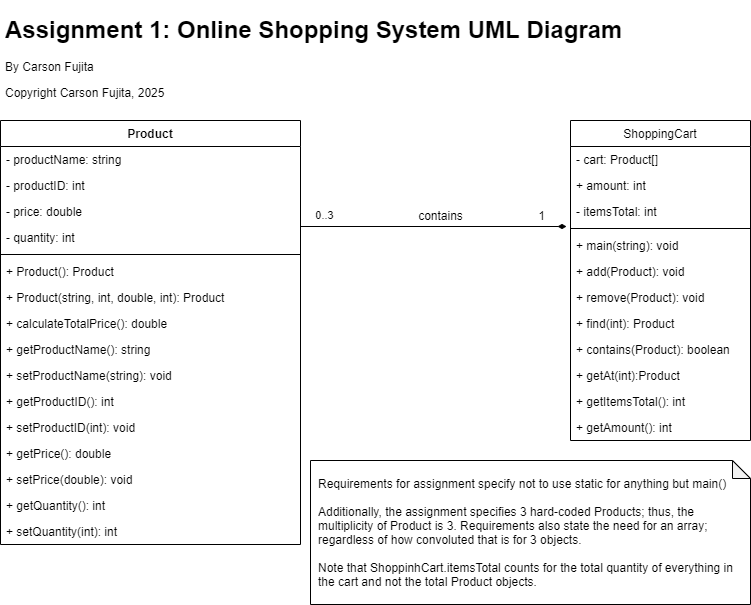

The diagram above was exported from draw.io. Its source (the exported page's mxGraphModel, read from the mxfile embedded in the PNG):
<mxGraphModel dx="1086" dy="806" grid="1" gridSize="10" guides="1" tooltips="1" connect="1" arrows="1" fold="1" page="1" pageScale="1" pageWidth="850" pageHeight="1100" math="0" shadow="0">
  <root>
    <mxCell id="7Sb_m9X445iHZZNgVKfj-0" />
    <mxCell id="7Sb_m9X445iHZZNgVKfj-1" parent="7Sb_m9X445iHZZNgVKfj-0" />
    <mxCell id="5RMVBK-QYrZy7LOu_omN-7" style="edgeStyle=orthogonalEdgeStyle;rounded=0;orthogonalLoop=1;jettySize=auto;html=1;endArrow=diamondThin;endFill=1;exitX=1;exitY=0.25;exitDx=0;exitDy=0;" edge="1" parent="7Sb_m9X445iHZZNgVKfj-1" source="YnWuSOuUeeE3ut9KJPqA-5">
      <mxGeometry relative="1" as="geometry">
        <mxPoint x="320" y="400" as="sourcePoint" />
        <mxPoint x="586" y="296" as="targetPoint" />
        <Array as="points" />
      </mxGeometry>
    </mxCell>
    <mxCell id="5RMVBK-QYrZy7LOu_omN-9" value="0..3" style="edgeLabel;html=1;align=center;verticalAlign=middle;resizable=0;points=[];" vertex="1" connectable="0" parent="5RMVBK-QYrZy7LOu_omN-7">
      <mxGeometry x="-0.8636" y="7" relative="1" as="geometry">
        <mxPoint x="5" y="-5" as="offset" />
      </mxGeometry>
    </mxCell>
    <mxCell id="YnWuSOuUeeE3ut9KJPqA-5" value="Product" style="swimlane;fontStyle=1;align=center;verticalAlign=top;childLayout=stackLayout;horizontal=1;startSize=26;horizontalStack=0;resizeParent=1;resizeParentMax=0;resizeLast=0;collapsible=1;marginBottom=0;" vertex="1" parent="7Sb_m9X445iHZZNgVKfj-1">
      <mxGeometry x="20" y="190" width="300" height="424" as="geometry" />
    </mxCell>
    <mxCell id="YnWuSOuUeeE3ut9KJPqA-1" value="- productName: string" style="text;strokeColor=none;fillColor=none;align=left;verticalAlign=top;spacingLeft=4;spacingRight=4;overflow=hidden;rotatable=0;points=[[0,0.5],[1,0.5]];portConstraint=eastwest;" vertex="1" parent="YnWuSOuUeeE3ut9KJPqA-5">
      <mxGeometry y="26" width="300" height="26" as="geometry" />
    </mxCell>
    <mxCell id="YnWuSOuUeeE3ut9KJPqA-2" value="- productID: int" style="text;strokeColor=none;fillColor=none;align=left;verticalAlign=top;spacingLeft=4;spacingRight=4;overflow=hidden;rotatable=0;points=[[0,0.5],[1,0.5]];portConstraint=eastwest;" vertex="1" parent="YnWuSOuUeeE3ut9KJPqA-5">
      <mxGeometry y="52" width="300" height="26" as="geometry" />
    </mxCell>
    <mxCell id="YnWuSOuUeeE3ut9KJPqA-3" value="- price: double" style="text;strokeColor=none;fillColor=none;align=left;verticalAlign=top;spacingLeft=4;spacingRight=4;overflow=hidden;rotatable=0;points=[[0,0.5],[1,0.5]];portConstraint=eastwest;" vertex="1" parent="YnWuSOuUeeE3ut9KJPqA-5">
      <mxGeometry y="78" width="300" height="26" as="geometry" />
    </mxCell>
    <mxCell id="YnWuSOuUeeE3ut9KJPqA-4" value="- quantity: int" style="text;strokeColor=none;fillColor=none;align=left;verticalAlign=top;spacingLeft=4;spacingRight=4;overflow=hidden;rotatable=0;points=[[0,0.5],[1,0.5]];portConstraint=eastwest;" vertex="1" parent="YnWuSOuUeeE3ut9KJPqA-5">
      <mxGeometry y="104" width="300" height="26" as="geometry" />
    </mxCell>
    <mxCell id="YnWuSOuUeeE3ut9KJPqA-7" value="" style="line;strokeWidth=1;fillColor=none;align=left;verticalAlign=middle;spacingTop=-1;spacingLeft=3;spacingRight=3;rotatable=0;labelPosition=right;points=[];portConstraint=eastwest;" vertex="1" parent="YnWuSOuUeeE3ut9KJPqA-5">
      <mxGeometry y="130" width="300" height="8" as="geometry" />
    </mxCell>
    <mxCell id="5RMVBK-QYrZy7LOu_omN-0" value="+ Product(): Product" style="text;strokeColor=none;fillColor=none;align=left;verticalAlign=top;spacingLeft=4;spacingRight=4;overflow=hidden;rotatable=0;points=[[0,0.5],[1,0.5]];portConstraint=eastwest;" vertex="1" parent="YnWuSOuUeeE3ut9KJPqA-5">
      <mxGeometry y="138" width="300" height="26" as="geometry" />
    </mxCell>
    <mxCell id="5RMVBK-QYrZy7LOu_omN-1" value="+ Product(string, int, double, int): Product" style="text;strokeColor=none;fillColor=none;align=left;verticalAlign=top;spacingLeft=4;spacingRight=4;overflow=hidden;rotatable=0;points=[[0,0.5],[1,0.5]];portConstraint=eastwest;" vertex="1" parent="YnWuSOuUeeE3ut9KJPqA-5">
      <mxGeometry y="164" width="300" height="26" as="geometry" />
    </mxCell>
    <mxCell id="5RMVBK-QYrZy7LOu_omN-2" value="+ calculateTotalPrice(): double" style="text;strokeColor=none;fillColor=none;align=left;verticalAlign=top;spacingLeft=4;spacingRight=4;overflow=hidden;rotatable=0;points=[[0,0.5],[1,0.5]];portConstraint=eastwest;" vertex="1" parent="YnWuSOuUeeE3ut9KJPqA-5">
      <mxGeometry y="190" width="300" height="26" as="geometry" />
    </mxCell>
    <mxCell id="YnWuSOuUeeE3ut9KJPqA-8" value="+ getProductName(): string" style="text;strokeColor=none;fillColor=none;align=left;verticalAlign=top;spacingLeft=4;spacingRight=4;overflow=hidden;rotatable=0;points=[[0,0.5],[1,0.5]];portConstraint=eastwest;" vertex="1" parent="YnWuSOuUeeE3ut9KJPqA-5">
      <mxGeometry y="216" width="300" height="26" as="geometry" />
    </mxCell>
    <mxCell id="YnWuSOuUeeE3ut9KJPqA-9" value="+ setProductName(string): void" style="text;strokeColor=none;fillColor=none;align=left;verticalAlign=top;spacingLeft=4;spacingRight=4;overflow=hidden;rotatable=0;points=[[0,0.5],[1,0.5]];portConstraint=eastwest;" vertex="1" parent="YnWuSOuUeeE3ut9KJPqA-5">
      <mxGeometry y="242" width="300" height="26" as="geometry" />
    </mxCell>
    <mxCell id="YnWuSOuUeeE3ut9KJPqA-11" value="+ getProductID(): int" style="text;strokeColor=none;fillColor=none;align=left;verticalAlign=top;spacingLeft=4;spacingRight=4;overflow=hidden;rotatable=0;points=[[0,0.5],[1,0.5]];portConstraint=eastwest;" vertex="1" parent="YnWuSOuUeeE3ut9KJPqA-5">
      <mxGeometry y="268" width="300" height="26" as="geometry" />
    </mxCell>
    <mxCell id="YnWuSOuUeeE3ut9KJPqA-10" value="+ setProductID(int): void" style="text;strokeColor=none;fillColor=none;align=left;verticalAlign=top;spacingLeft=4;spacingRight=4;overflow=hidden;rotatable=0;points=[[0,0.5],[1,0.5]];portConstraint=eastwest;" vertex="1" parent="YnWuSOuUeeE3ut9KJPqA-5">
      <mxGeometry y="294" width="300" height="26" as="geometry" />
    </mxCell>
    <mxCell id="YnWuSOuUeeE3ut9KJPqA-12" value="+ getPrice(): double" style="text;strokeColor=none;fillColor=none;align=left;verticalAlign=top;spacingLeft=4;spacingRight=4;overflow=hidden;rotatable=0;points=[[0,0.5],[1,0.5]];portConstraint=eastwest;" vertex="1" parent="YnWuSOuUeeE3ut9KJPqA-5">
      <mxGeometry y="320" width="300" height="26" as="geometry" />
    </mxCell>
    <mxCell id="YnWuSOuUeeE3ut9KJPqA-13" value="+ setPrice(double): void" style="text;strokeColor=none;fillColor=none;align=left;verticalAlign=top;spacingLeft=4;spacingRight=4;overflow=hidden;rotatable=0;points=[[0,0.5],[1,0.5]];portConstraint=eastwest;" vertex="1" parent="YnWuSOuUeeE3ut9KJPqA-5">
      <mxGeometry y="346" width="300" height="26" as="geometry" />
    </mxCell>
    <mxCell id="YnWuSOuUeeE3ut9KJPqA-14" value="+ getQuantity(): int" style="text;strokeColor=none;fillColor=none;align=left;verticalAlign=top;spacingLeft=4;spacingRight=4;overflow=hidden;rotatable=0;points=[[0,0.5],[1,0.5]];portConstraint=eastwest;" vertex="1" parent="YnWuSOuUeeE3ut9KJPqA-5">
      <mxGeometry y="372" width="300" height="26" as="geometry" />
    </mxCell>
    <mxCell id="YnWuSOuUeeE3ut9KJPqA-15" value="+ setQuantity(int): int" style="text;strokeColor=none;fillColor=none;align=left;verticalAlign=top;spacingLeft=4;spacingRight=4;overflow=hidden;rotatable=0;points=[[0,0.5],[1,0.5]];portConstraint=eastwest;" vertex="1" parent="YnWuSOuUeeE3ut9KJPqA-5">
      <mxGeometry y="398" width="300" height="26" as="geometry" />
    </mxCell>
    <mxCell id="5RMVBK-QYrZy7LOu_omN-3" value="ShoppingCart" style="swimlane;fontStyle=0;childLayout=stackLayout;horizontal=1;startSize=26;fillColor=none;horizontalStack=0;resizeParent=1;resizeParentMax=0;resizeLast=0;collapsible=1;marginBottom=0;" vertex="1" parent="7Sb_m9X445iHZZNgVKfj-1">
      <mxGeometry x="590" y="190" width="180" height="320" as="geometry" />
    </mxCell>
    <mxCell id="5RMVBK-QYrZy7LOu_omN-4" value="- cart: Product[]" style="text;strokeColor=none;fillColor=none;align=left;verticalAlign=top;spacingLeft=4;spacingRight=4;overflow=hidden;rotatable=0;points=[[0,0.5],[1,0.5]];portConstraint=eastwest;" vertex="1" parent="5RMVBK-QYrZy7LOu_omN-3">
      <mxGeometry y="26" width="180" height="26" as="geometry" />
    </mxCell>
    <mxCell id="ETpkoH8WvLJAsdyeOqq_-19" value="+ amount: int" style="text;strokeColor=none;fillColor=none;align=left;verticalAlign=top;spacingLeft=4;spacingRight=4;overflow=hidden;rotatable=0;points=[[0,0.5],[1,0.5]];portConstraint=eastwest;" vertex="1" parent="5RMVBK-QYrZy7LOu_omN-3">
      <mxGeometry y="52" width="180" height="26" as="geometry" />
    </mxCell>
    <mxCell id="ETpkoH8WvLJAsdyeOqq_-14" value="- itemsTotal: int" style="text;strokeColor=none;fillColor=none;align=left;verticalAlign=top;spacingLeft=4;spacingRight=4;overflow=hidden;rotatable=0;points=[[0,0.5],[1,0.5]];portConstraint=eastwest;" vertex="1" parent="5RMVBK-QYrZy7LOu_omN-3">
      <mxGeometry y="78" width="180" height="26" as="geometry" />
    </mxCell>
    <mxCell id="ETpkoH8WvLJAsdyeOqq_-3" value="" style="line;strokeWidth=1;fillColor=none;align=left;verticalAlign=middle;spacingTop=-1;spacingLeft=3;spacingRight=3;rotatable=0;labelPosition=right;points=[];portConstraint=eastwest;" vertex="1" parent="5RMVBK-QYrZy7LOu_omN-3">
      <mxGeometry y="104" width="180" height="8" as="geometry" />
    </mxCell>
    <mxCell id="ETpkoH8WvLJAsdyeOqq_-8" value="+ main(string): void" style="text;strokeColor=none;fillColor=none;align=left;verticalAlign=top;spacingLeft=4;spacingRight=4;overflow=hidden;rotatable=0;points=[[0,0.5],[1,0.5]];portConstraint=eastwest;" vertex="1" parent="5RMVBK-QYrZy7LOu_omN-3">
      <mxGeometry y="112" width="180" height="26" as="geometry" />
    </mxCell>
    <mxCell id="ETpkoH8WvLJAsdyeOqq_-4" value="+ add(Product): void" style="text;strokeColor=none;fillColor=none;align=left;verticalAlign=top;spacingLeft=4;spacingRight=4;overflow=hidden;rotatable=0;points=[[0,0.5],[1,0.5]];portConstraint=eastwest;" vertex="1" parent="5RMVBK-QYrZy7LOu_omN-3">
      <mxGeometry y="138" width="180" height="26" as="geometry" />
    </mxCell>
    <mxCell id="ETpkoH8WvLJAsdyeOqq_-5" value="+ remove(Product): void" style="text;strokeColor=none;fillColor=none;align=left;verticalAlign=top;spacingLeft=4;spacingRight=4;overflow=hidden;rotatable=0;points=[[0,0.5],[1,0.5]];portConstraint=eastwest;" vertex="1" parent="5RMVBK-QYrZy7LOu_omN-3">
      <mxGeometry y="164" width="180" height="26" as="geometry" />
    </mxCell>
    <mxCell id="ETpkoH8WvLJAsdyeOqq_-6" value="+ find(int): Product" style="text;strokeColor=none;fillColor=none;align=left;verticalAlign=top;spacingLeft=4;spacingRight=4;overflow=hidden;rotatable=0;points=[[0,0.5],[1,0.5]];portConstraint=eastwest;" vertex="1" parent="5RMVBK-QYrZy7LOu_omN-3">
      <mxGeometry y="190" width="180" height="26" as="geometry" />
    </mxCell>
    <mxCell id="ETpkoH8WvLJAsdyeOqq_-7" value="+ contains(Product): boolean" style="text;strokeColor=none;fillColor=none;align=left;verticalAlign=top;spacingLeft=4;spacingRight=4;overflow=hidden;rotatable=0;points=[[0,0.5],[1,0.5]];portConstraint=eastwest;" vertex="1" parent="5RMVBK-QYrZy7LOu_omN-3">
      <mxGeometry y="216" width="180" height="26" as="geometry" />
    </mxCell>
    <mxCell id="ETpkoH8WvLJAsdyeOqq_-9" value="+ getAt(int):Product" style="text;strokeColor=none;fillColor=none;align=left;verticalAlign=top;spacingLeft=4;spacingRight=4;overflow=hidden;rotatable=0;points=[[0,0.5],[1,0.5]];portConstraint=eastwest;" vertex="1" parent="5RMVBK-QYrZy7LOu_omN-3">
      <mxGeometry y="242" width="180" height="26" as="geometry" />
    </mxCell>
    <mxCell id="ETpkoH8WvLJAsdyeOqq_-15" value="+ getItemsTotal(): int" style="text;strokeColor=none;fillColor=none;align=left;verticalAlign=top;spacingLeft=4;spacingRight=4;overflow=hidden;rotatable=0;points=[[0,0.5],[1,0.5]];portConstraint=eastwest;" vertex="1" parent="5RMVBK-QYrZy7LOu_omN-3">
      <mxGeometry y="268" width="180" height="26" as="geometry" />
    </mxCell>
    <mxCell id="ETpkoH8WvLJAsdyeOqq_-18" value="+ getAmount(): int" style="text;strokeColor=none;fillColor=none;align=left;verticalAlign=top;spacingLeft=4;spacingRight=4;overflow=hidden;rotatable=0;points=[[0,0.5],[1,0.5]];portConstraint=eastwest;" vertex="1" parent="5RMVBK-QYrZy7LOu_omN-3">
      <mxGeometry y="294" width="180" height="26" as="geometry" />
    </mxCell>
    <mxCell id="5RMVBK-QYrZy7LOu_omN-10" value="1" style="text;html=1;align=center;verticalAlign=middle;resizable=0;points=[];autosize=1;strokeColor=none;" vertex="1" parent="7Sb_m9X445iHZZNgVKfj-1">
      <mxGeometry x="551" y="275" width="20" height="20" as="geometry" />
    </mxCell>
    <mxCell id="5RMVBK-QYrZy7LOu_omN-12" value="Requirements for assignment specify not to use static for anything but main()&lt;br&gt;&lt;br&gt;Additionally, the assignment specifies 3 hard-coded Products; thus, the multiplicity&amp;nbsp;of Product is 3. Requirements also state the need for an array; regardless of how convoluted that is for 3 objects.&amp;nbsp;&lt;br&gt;&lt;br&gt;Note that ShoppinhCart.itemsTotal counts for the total quantity of everything in the cart and not the total Product objects.&amp;nbsp;" style="shape=note;whiteSpace=wrap;html=1;backgroundOutline=1;darkOpacity=0.05;align=left;spacingLeft=6;size=18;" vertex="1" parent="7Sb_m9X445iHZZNgVKfj-1">
      <mxGeometry x="330" y="530" width="440" height="144" as="geometry" />
    </mxCell>
    <mxCell id="5RMVBK-QYrZy7LOu_omN-13" value="&lt;h1&gt;Assignment 1: Online Shopping System UML Diagram&lt;/h1&gt;&lt;p&gt;By Carson Fujita&lt;/p&gt;&lt;p&gt;Copyright Carson Fujita, 2025&lt;/p&gt;" style="text;html=1;strokeColor=none;fillColor=none;spacing=5;spacingTop=-20;whiteSpace=wrap;overflow=hidden;rounded=0;" vertex="1" parent="7Sb_m9X445iHZZNgVKfj-1">
      <mxGeometry x="20" y="80" width="660" height="110" as="geometry" />
    </mxCell>
    <mxCell id="ETpkoH8WvLJAsdyeOqq_-11" value="contains" style="text;html=1;align=center;verticalAlign=middle;resizable=0;points=[];autosize=1;strokeColor=none;" vertex="1" parent="7Sb_m9X445iHZZNgVKfj-1">
      <mxGeometry x="430" y="275" width="60" height="20" as="geometry" />
    </mxCell>
  </root>
</mxGraphModel>